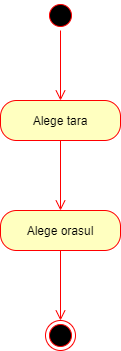

The diagram above was exported from draw.io. Its source (the exported page's mxGraphModel, read from the mxfile embedded in the PNG):
<mxGraphModel dx="1038" dy="548" grid="1" gridSize="10" guides="1" tooltips="1" connect="1" arrows="1" fold="1" page="1" pageScale="1" pageWidth="827" pageHeight="1169" math="0" shadow="0">
  <root>
    <mxCell id="0" />
    <mxCell id="1" parent="0" />
    <mxCell id="wzeMK4H24x9n7yIf6TC2-1" value="" style="ellipse;html=1;shape=startState;fillColor=#000000;strokeColor=#ff0000;" vertex="1" parent="1">
      <mxGeometry x="399" y="20" width="30" height="30" as="geometry" />
    </mxCell>
    <mxCell id="wzeMK4H24x9n7yIf6TC2-2" value="" style="edgeStyle=orthogonalEdgeStyle;html=1;verticalAlign=bottom;endArrow=open;endSize=8;strokeColor=#ff0000;entryX=0.5;entryY=0;entryDx=0;entryDy=0;" edge="1" source="wzeMK4H24x9n7yIf6TC2-1" parent="1" target="wzeMK4H24x9n7yIf6TC2-3">
      <mxGeometry relative="1" as="geometry">
        <mxPoint x="414" y="110" as="targetPoint" />
      </mxGeometry>
    </mxCell>
    <mxCell id="wzeMK4H24x9n7yIf6TC2-3" value="Alege tara" style="rounded=1;whiteSpace=wrap;html=1;arcSize=40;fontColor=#000000;fillColor=#ffffc0;strokeColor=#ff0000;" vertex="1" parent="1">
      <mxGeometry x="354" y="120" width="120" height="40" as="geometry" />
    </mxCell>
    <mxCell id="wzeMK4H24x9n7yIf6TC2-4" value="" style="edgeStyle=orthogonalEdgeStyle;html=1;verticalAlign=bottom;endArrow=open;endSize=8;strokeColor=#ff0000;entryX=0.5;entryY=0;entryDx=0;entryDy=0;" edge="1" source="wzeMK4H24x9n7yIf6TC2-3" parent="1" target="wzeMK4H24x9n7yIf6TC2-5">
      <mxGeometry relative="1" as="geometry">
        <mxPoint x="414" y="220" as="targetPoint" />
      </mxGeometry>
    </mxCell>
    <mxCell id="wzeMK4H24x9n7yIf6TC2-5" value="Alege orasul" style="rounded=1;whiteSpace=wrap;html=1;arcSize=40;fontColor=#000000;fillColor=#ffffc0;strokeColor=#ff0000;" vertex="1" parent="1">
      <mxGeometry x="354" y="230" width="120" height="40" as="geometry" />
    </mxCell>
    <mxCell id="wzeMK4H24x9n7yIf6TC2-6" value="" style="edgeStyle=orthogonalEdgeStyle;html=1;verticalAlign=bottom;endArrow=open;endSize=8;strokeColor=#ff0000;entryX=0.5;entryY=0;entryDx=0;entryDy=0;" edge="1" source="wzeMK4H24x9n7yIf6TC2-5" parent="1" target="wzeMK4H24x9n7yIf6TC2-7">
      <mxGeometry relative="1" as="geometry">
        <mxPoint x="414" y="330" as="targetPoint" />
      </mxGeometry>
    </mxCell>
    <mxCell id="wzeMK4H24x9n7yIf6TC2-7" value="" style="ellipse;html=1;shape=endState;fillColor=#000000;strokeColor=#ff0000;" vertex="1" parent="1">
      <mxGeometry x="399" y="340" width="30" height="30" as="geometry" />
    </mxCell>
  </root>
</mxGraphModel>